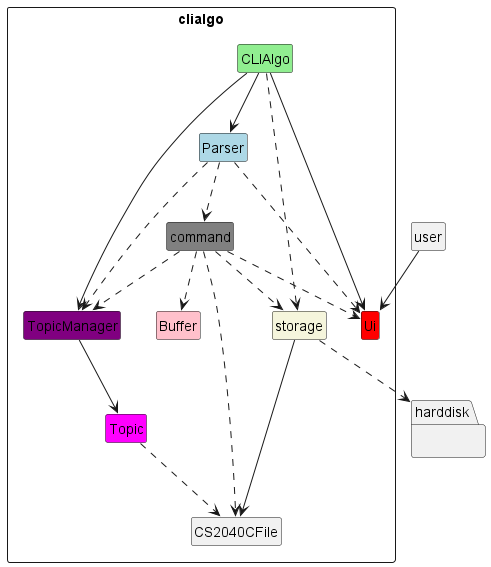

The diagram above was rendered by PlantUML. Its source (embedded in the PNG):
@startuml
skinparam classAttributeIconSize 0
hide empty members

class user {

}

package clialgo <<rectangle>> {
    class CLIAlgo #lightgreen {

    }

    class Parser #lightblue{
    }

    class Ui #red {
    }

    class TopicManager #purple {
    }

    class Topic #magenta{
    }

    class command #grey {
    }

    class storage #beige {
    }

    class Buffer #pink {
    }

    class CS2040CFile {
    }
}
package harddisk {
}
user --> Ui
CLIAlgo --> Ui
CLIAlgo -->TopicManager
CLIAlgo --> Parser
CLIAlgo ..> storage
Parser ..> Ui
Parser ..> TopicManager
Parser ..> command
storage ..> harddisk
TopicManager --> Topic
storage --> CS2040CFile
command ..> Ui
command ..> TopicManager
command ..> storage
command ..> CS2040CFile
command ..> Buffer
Topic ..> CS2040CFile

hide circle
@enduml